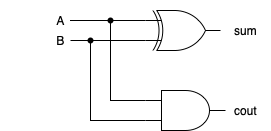

The diagram above was exported from draw.io. Its source (the exported page's mxGraphModel, read from the mxfile embedded in the PNG):
<mxGraphModel dx="1394" dy="777" grid="1" gridSize="10" guides="1" tooltips="1" connect="1" arrows="1" fold="1" page="1" pageScale="1" pageWidth="850" pageHeight="1100" math="0" shadow="0">
  <root>
    <mxCell id="0" />
    <mxCell id="1" parent="0" />
    <mxCell id="PmV7yVAMPv6ZSJbxcR0--130" style="edgeStyle=orthogonalEdgeStyle;rounded=0;orthogonalLoop=1;jettySize=auto;html=1;exitX=0;exitY=0.25;exitDx=0;exitDy=0;exitPerimeter=0;endArrow=none;endFill=0;" edge="1" parent="1" source="PmV7yVAMPv6ZSJbxcR0--111">
      <mxGeometry relative="1" as="geometry">
        <mxPoint x="290" y="210" as="targetPoint" />
      </mxGeometry>
    </mxCell>
    <mxCell id="PmV7yVAMPv6ZSJbxcR0--131" style="edgeStyle=orthogonalEdgeStyle;rounded=0;orthogonalLoop=1;jettySize=auto;html=1;exitX=0;exitY=0.75;exitDx=0;exitDy=0;exitPerimeter=0;endArrow=none;endFill=0;" edge="1" parent="1" source="PmV7yVAMPv6ZSJbxcR0--111">
      <mxGeometry relative="1" as="geometry">
        <mxPoint x="270" y="230" as="targetPoint" />
      </mxGeometry>
    </mxCell>
    <mxCell id="PmV7yVAMPv6ZSJbxcR0--111" value="" style="verticalLabelPosition=bottom;shadow=0;dashed=0;align=center;html=1;verticalAlign=top;shape=mxgraph.electrical.logic_gates.logic_gate;operation=and;" vertex="1" parent="1">
      <mxGeometry x="325" y="280" width="80" height="40" as="geometry" />
    </mxCell>
    <mxCell id="PmV7yVAMPv6ZSJbxcR0--113" style="edgeStyle=orthogonalEdgeStyle;rounded=0;orthogonalLoop=1;jettySize=auto;html=1;exitDx=0;exitDy=0;exitPerimeter=0;endArrow=none;endFill=0;startArrow=none;" edge="1" parent="1">
      <mxGeometry relative="1" as="geometry">
        <mxPoint x="180" y="240" as="targetPoint" />
        <mxPoint x="180" y="240" as="sourcePoint" />
      </mxGeometry>
    </mxCell>
    <mxCell id="PmV7yVAMPv6ZSJbxcR0--126" style="edgeStyle=orthogonalEdgeStyle;rounded=0;orthogonalLoop=1;jettySize=auto;html=1;exitDx=0;exitDy=0;exitPerimeter=0;endArrow=none;endFill=0;startArrow=none;" edge="1" parent="1" source="PmV7yVAMPv6ZSJbxcR0--134">
      <mxGeometry relative="1" as="geometry">
        <mxPoint x="250" y="210" as="targetPoint" />
      </mxGeometry>
    </mxCell>
    <mxCell id="PmV7yVAMPv6ZSJbxcR0--128" style="edgeStyle=orthogonalEdgeStyle;rounded=0;orthogonalLoop=1;jettySize=auto;html=1;exitDx=0;exitDy=0;exitPerimeter=0;endArrow=none;endFill=0;startArrow=none;" edge="1" parent="1" source="PmV7yVAMPv6ZSJbxcR0--132">
      <mxGeometry relative="1" as="geometry">
        <mxPoint x="250" y="230" as="targetPoint" />
      </mxGeometry>
    </mxCell>
    <mxCell id="PmV7yVAMPv6ZSJbxcR0--125" value="" style="verticalLabelPosition=bottom;shadow=0;dashed=0;align=center;html=1;verticalAlign=top;shape=mxgraph.electrical.logic_gates.logic_gate;operation=xor;" vertex="1" parent="1">
      <mxGeometry x="325" y="200" width="75" height="40" as="geometry" />
    </mxCell>
    <mxCell id="PmV7yVAMPv6ZSJbxcR0--127" value="A" style="text;html=1;align=center;verticalAlign=middle;resizable=0;points=[];autosize=1;strokeColor=none;fillColor=none;" vertex="1" parent="1">
      <mxGeometry x="225" y="195" width="30" height="30" as="geometry" />
    </mxCell>
    <mxCell id="PmV7yVAMPv6ZSJbxcR0--129" value="B" style="text;html=1;align=center;verticalAlign=middle;resizable=0;points=[];autosize=1;strokeColor=none;fillColor=none;" vertex="1" parent="1">
      <mxGeometry x="225" y="215" width="30" height="30" as="geometry" />
    </mxCell>
    <mxCell id="PmV7yVAMPv6ZSJbxcR0--132" value="" style="shape=waypoint;sketch=0;fillStyle=solid;size=6;pointerEvents=1;points=[];fillColor=none;resizable=0;rotatable=0;perimeter=centerPerimeter;snapToPoint=1;" vertex="1" parent="1">
      <mxGeometry x="250" y="210" width="40" height="40" as="geometry" />
    </mxCell>
    <mxCell id="PmV7yVAMPv6ZSJbxcR0--133" value="" style="edgeStyle=orthogonalEdgeStyle;rounded=0;orthogonalLoop=1;jettySize=auto;html=1;exitX=0;exitY=0.75;exitDx=0;exitDy=0;exitPerimeter=0;endArrow=none;endFill=0;" edge="1" parent="1" source="PmV7yVAMPv6ZSJbxcR0--125" target="PmV7yVAMPv6ZSJbxcR0--132">
      <mxGeometry relative="1" as="geometry">
        <mxPoint x="250" y="230" as="targetPoint" />
        <mxPoint x="325" y="230" as="sourcePoint" />
      </mxGeometry>
    </mxCell>
    <mxCell id="PmV7yVAMPv6ZSJbxcR0--134" value="" style="shape=waypoint;sketch=0;fillStyle=solid;size=6;pointerEvents=1;points=[];fillColor=none;resizable=0;rotatable=0;perimeter=centerPerimeter;snapToPoint=1;" vertex="1" parent="1">
      <mxGeometry x="270" y="190" width="40" height="40" as="geometry" />
    </mxCell>
    <mxCell id="PmV7yVAMPv6ZSJbxcR0--135" value="" style="edgeStyle=orthogonalEdgeStyle;rounded=0;orthogonalLoop=1;jettySize=auto;html=1;exitX=0;exitY=0.25;exitDx=0;exitDy=0;exitPerimeter=0;endArrow=none;endFill=0;" edge="1" parent="1" source="PmV7yVAMPv6ZSJbxcR0--125" target="PmV7yVAMPv6ZSJbxcR0--134">
      <mxGeometry relative="1" as="geometry">
        <mxPoint x="250" y="210" as="targetPoint" />
        <mxPoint x="325" y="210" as="sourcePoint" />
      </mxGeometry>
    </mxCell>
    <mxCell id="PmV7yVAMPv6ZSJbxcR0--155" value="cout" style="text;html=1;align=center;verticalAlign=middle;resizable=0;points=[];autosize=1;strokeColor=none;fillColor=none;" vertex="1" parent="1">
      <mxGeometry x="400" y="285" width="50" height="30" as="geometry" />
    </mxCell>
    <mxCell id="PmV7yVAMPv6ZSJbxcR0--156" value="sum" style="text;html=1;align=center;verticalAlign=middle;resizable=0;points=[];autosize=1;strokeColor=none;fillColor=none;" vertex="1" parent="1">
      <mxGeometry x="400" y="205" width="50" height="30" as="geometry" />
    </mxCell>
  </root>
</mxGraphModel>